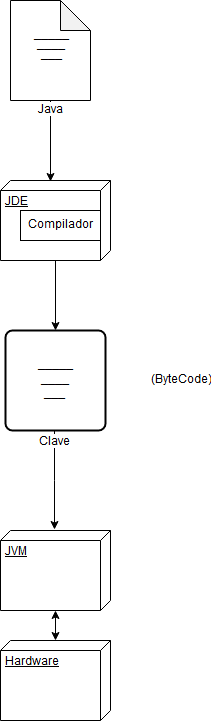

The diagram above was exported from draw.io. Its source (the exported page's mxGraphModel, read from the mxfile embedded in the PNG):
<mxGraphModel dx="1422" dy="832" grid="1" gridSize="10" guides="1" tooltips="1" connect="1" arrows="1" fold="1" page="1" pageScale="1" pageWidth="827" pageHeight="1169" math="0" shadow="0">
  <root>
    <mxCell id="0" />
    <mxCell id="1" parent="0" />
    <mxCell id="5rsZ8-wFG9Ts8dIqr4Y5-10" style="edgeStyle=orthogonalEdgeStyle;rounded=0;orthogonalLoop=1;jettySize=auto;html=1;entryX=0.011;entryY=0.545;entryDx=0;entryDy=0;entryPerimeter=0;" edge="1" parent="1" source="5rsZ8-wFG9Ts8dIqr4Y5-1" target="5rsZ8-wFG9Ts8dIqr4Y5-7">
      <mxGeometry relative="1" as="geometry" />
    </mxCell>
    <mxCell id="5rsZ8-wFG9Ts8dIqr4Y5-11" value="Java" style="text;html=1;resizable=0;points=[];align=center;verticalAlign=middle;labelBackgroundColor=#ffffff;" vertex="1" connectable="0" parent="5rsZ8-wFG9Ts8dIqr4Y5-10">
      <mxGeometry x="-0.7778" relative="1" as="geometry">
        <mxPoint as="offset" />
      </mxGeometry>
    </mxCell>
    <mxCell id="5rsZ8-wFG9Ts8dIqr4Y5-1" value="" style="shape=note;whiteSpace=wrap;html=1;backgroundOutline=1;darkOpacity=0.05;" vertex="1" parent="1">
      <mxGeometry x="350" y="140" width="80" height="100" as="geometry" />
    </mxCell>
    <mxCell id="5rsZ8-wFG9Ts8dIqr4Y5-2" value="_____" style="text;html=1;strokeColor=none;fillColor=none;align=center;verticalAlign=middle;whiteSpace=wrap;rounded=0;" vertex="1" parent="1">
      <mxGeometry x="370" y="170" width="40" height="10" as="geometry" />
    </mxCell>
    <mxCell id="5rsZ8-wFG9Ts8dIqr4Y5-5" value="____" style="text;html=1;strokeColor=none;fillColor=none;align=center;verticalAlign=middle;whiteSpace=wrap;rounded=0;" vertex="1" parent="1">
      <mxGeometry x="370" y="170" width="40" height="30" as="geometry" />
    </mxCell>
    <mxCell id="5rsZ8-wFG9Ts8dIqr4Y5-6" value="___" style="text;html=1;strokeColor=none;fillColor=none;align=center;verticalAlign=middle;whiteSpace=wrap;rounded=0;" vertex="1" parent="1">
      <mxGeometry x="370" y="170" width="40" height="50" as="geometry" />
    </mxCell>
    <mxCell id="5rsZ8-wFG9Ts8dIqr4Y5-15" style="edgeStyle=orthogonalEdgeStyle;rounded=0;orthogonalLoop=1;jettySize=auto;html=1;" edge="1" parent="1" source="5rsZ8-wFG9Ts8dIqr4Y5-7" target="5rsZ8-wFG9Ts8dIqr4Y5-14">
      <mxGeometry relative="1" as="geometry" />
    </mxCell>
    <mxCell id="5rsZ8-wFG9Ts8dIqr4Y5-7" value="JDE " style="verticalAlign=top;align=left;spacingTop=8;spacingLeft=2;spacingRight=12;shape=cube;size=10;direction=south;fontStyle=4;html=1;" vertex="1" parent="1">
      <mxGeometry x="340" y="320" width="110" height="80" as="geometry" />
    </mxCell>
    <mxCell id="5rsZ8-wFG9Ts8dIqr4Y5-8" value="Compilador" style="html=1;" vertex="1" parent="1">
      <mxGeometry x="360" y="350" width="80" height="30" as="geometry" />
    </mxCell>
    <mxCell id="5rsZ8-wFG9Ts8dIqr4Y5-20" style="edgeStyle=orthogonalEdgeStyle;rounded=0;orthogonalLoop=1;jettySize=auto;html=1;entryX=-0.012;entryY=0.509;entryDx=0;entryDy=0;entryPerimeter=0;" edge="1" parent="1" source="5rsZ8-wFG9Ts8dIqr4Y5-14" target="5rsZ8-wFG9Ts8dIqr4Y5-18">
      <mxGeometry relative="1" as="geometry">
        <Array as="points">
          <mxPoint x="394" y="620" />
          <mxPoint x="394" y="620" />
        </Array>
      </mxGeometry>
    </mxCell>
    <mxCell id="5rsZ8-wFG9Ts8dIqr4Y5-21" value="Clave" style="text;html=1;resizable=0;points=[];align=center;verticalAlign=middle;labelBackgroundColor=#ffffff;" vertex="1" connectable="0" parent="5rsZ8-wFG9Ts8dIqr4Y5-20">
      <mxGeometry x="-0.0826" y="-34" relative="1" as="geometry">
        <mxPoint x="34" y="-34" as="offset" />
      </mxGeometry>
    </mxCell>
    <mxCell id="5rsZ8-wFG9Ts8dIqr4Y5-14" value="&lt;div&gt;_____&lt;/div&gt;&lt;div&gt;____&lt;/div&gt;&lt;div&gt;___&lt;br&gt;&lt;/div&gt;" style="rounded=1;whiteSpace=wrap;html=1;absoluteArcSize=1;arcSize=14;strokeWidth=2;" vertex="1" parent="1">
      <mxGeometry x="345" y="470" width="100" height="100" as="geometry" />
    </mxCell>
    <mxCell id="5rsZ8-wFG9Ts8dIqr4Y5-16" value="(ByteCode)" style="text;html=1;strokeColor=none;fillColor=none;align=center;verticalAlign=middle;whiteSpace=wrap;rounded=0;" vertex="1" parent="1">
      <mxGeometry x="500" y="510" width="40" height="20" as="geometry" />
    </mxCell>
    <mxCell id="5rsZ8-wFG9Ts8dIqr4Y5-23" value="" style="edgeStyle=orthogonalEdgeStyle;rounded=0;orthogonalLoop=1;jettySize=auto;html=1;startArrow=classic;startFill=1;" edge="1" parent="1" source="5rsZ8-wFG9Ts8dIqr4Y5-18" target="5rsZ8-wFG9Ts8dIqr4Y5-22">
      <mxGeometry relative="1" as="geometry" />
    </mxCell>
    <mxCell id="5rsZ8-wFG9Ts8dIqr4Y5-18" value="JVM" style="verticalAlign=top;align=left;spacingTop=8;spacingLeft=2;spacingRight=12;shape=cube;size=10;direction=south;fontStyle=4;html=1;" vertex="1" parent="1">
      <mxGeometry x="340" y="670" width="110" height="80" as="geometry" />
    </mxCell>
    <mxCell id="5rsZ8-wFG9Ts8dIqr4Y5-22" value="Hardware" style="verticalAlign=top;align=left;spacingTop=8;spacingLeft=2;spacingRight=12;shape=cube;size=10;direction=south;fontStyle=4;html=1;" vertex="1" parent="1">
      <mxGeometry x="340" y="780" width="110" height="80" as="geometry" />
    </mxCell>
  </root>
</mxGraphModel>